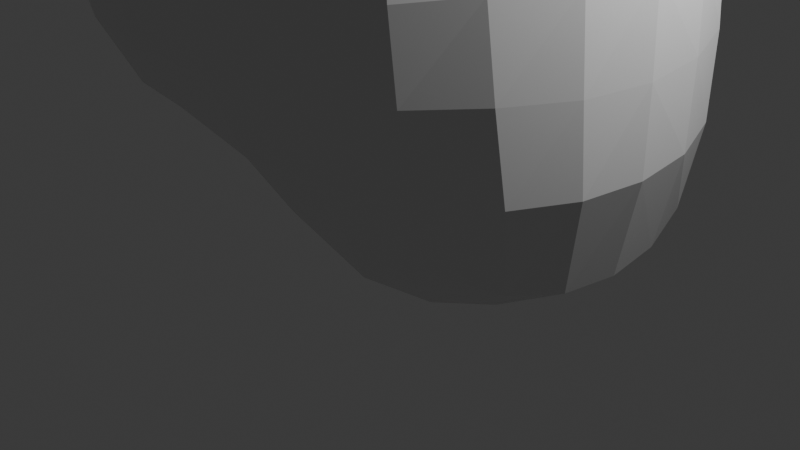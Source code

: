 # Source: Head.blend  (saved by Blender 4.4.32; exported with 4.5.12 LTS)
import bpy
from mathutils import Matrix  # noqa: F401  (used for matrix-valued properties, if any)

bpy.ops.wm.read_factory_settings(use_empty=True)
scene = bpy.context.scene
scene.name = 'Scene'

# ---- collections
col_collection = bpy.data.collections.new('Collection'); scene.collection.children.link(col_collection)

# ---- materials (node trees are filled in below, after node groups)
mat_material = bpy.data.materials.new('Material')
mat_material.alpha_threshold = 0.0
mat_material.roughness = 0.5
mat_material.line_color = (0.0, 0.0, 0.0, 1.0)

# ---- material node trees
mat_material.use_nodes = True; mat_material.node_tree.nodes.clear()
_N = mat_material.node_tree.nodes; _L = mat_material.node_tree.links
n0 = _N.new('ShaderNodeOutputMaterial'); n0.name = 'Material Output'; n0.location = (300, 300)
n1 = _N.new('ShaderNodeBsdfPrincipled'); n1.name = 'Principled BSDF'; n1.location = (10, 300)
n1.inputs[3].default_value = 1.45
_L.new(n1.outputs[0], n0.inputs[0])
n0.is_active_output = True

# ---- world
world_world = bpy.data.worlds.new('World'); scene.world = world_world
world_world.use_nodes = True; world_world.node_tree.nodes.clear()
_N = world_world.node_tree.nodes; _L = world_world.node_tree.links
n0 = _N.new('ShaderNodeOutputWorld'); n0.name = 'World Output'; n0.location = (300, 300)
n1 = _N.new('ShaderNodeBackground'); n1.name = 'Background'; n1.location = (10, 300)
n1.inputs[0].default_value = (0.05088, 0.05088, 0.05088, 1.0)
_L.new(n1.outputs[0], n0.inputs[0])
n0.is_active_output = True
world_world.color = (0.05088, 0.05088, 0.05088)
world_world.sun_shadow_jitter_overblur = 0.0

# ---- cameras
cam_camera = bpy.data.cameras.new('Camera')
cam_camera.clip_end = 100.0
cam_camera.ortho_scale = 7.314

# ---- lights
light_light = bpy.data.lights.new('Light', 'POINT')
light_light.energy = 1000.0
light_light.shadow_soft_size = 0.1

# ---- meshes
me_cube = bpy.data.meshes.new('Cube')
me_cube.from_pydata([(0.9859, 1.0, 0.9625), (1.232, 1.0, -1.331), (-1.0, 1.0, 1.008), (-0.8691, 1.0, -0.759), (-0.9915, 0.6909, -0.8758), (-1.062, 0.3529, -0.9244), (-1.087, 2.822e-08, -0.9501), (0.9548, 1.123, -1.429), (0.5288, 1.199, -1.206), (0.08226, 1.225, -0.9264), (-0.2621, 1.199, -0.9123), (-0.5526, 1.123, -0.8577), (1.114, 1.123, 0.6632), (1.179, 1.199, 0.2963), (1.233, 1.225, -0.06198), (1.262, 1.199, -0.4993), (1.257, 1.123, -0.9482), (-1.113, 1.123, 0.7264), (-1.176, 1.199, 0.4235), (-1.159, 1.225, 0.03206), (-1.109, 1.199, -0.3876), (-1.015, 1.123, -0.5705), (1.092, 0.6909, 1.058), (1.155, 0.3529, 1.134), (1.181, -8.683e-09, 1.16), (-1.225, 1.085e-09, 1.233), (-1.199, 0.3529, 1.207), (-1.123, 0.6909, 1.131), (-0.6493, 1.123, 1.095), (-0.3494, 1.199, 1.139), (-0.02424, 1.225, 1.16), (0.3286, 1.199, 1.134), (0.6667, 1.123, 1.058), (1.565, -5.134e-08, -1.601), (1.537, 0.3529, -1.576), (1.456, 0.6909, -1.492), (-0.6741, 1.307, -0.6693), (-0.3522, 1.422, -0.7313), (0.04612, 1.461, -0.7455), (0.4999, 1.422, -0.8776), (0.8898, 1.307, -0.9193), (-0.7553, 1.446, -0.4091), (-0.4213, 1.6, -0.3786), (0.009084, 1.653, -0.4105), (0.4886, 1.6, -0.4531), (0.9021, 1.446, -0.4691), (-0.7774, 1.5, 0.0164), (-0.4356, 1.673, 0.002307), (0.0, 1.732, -0.005159), (0.4508, 1.673, -0.008714), (0.8693, 1.5, -0.05435), (-0.7664, 1.446, 0.4606), (-0.4228, 1.6, 0.489), (0.0, 1.653, 0.5041), (0.4348, 1.6, 0.4771), (0.8364, 1.446, 0.3785), (-0.7232, 1.307, 0.8087), (-0.3963, 1.422, 0.8603), (-0.01241, 1.461, 0.8831), (0.39, 1.422, 0.8566), (0.7691, 1.307, 0.7668), (1.507, 0.7837, -1.007), (1.636, 0.4026, -1.037), (1.674, 5.96e-08, -1.049), (1.479, 0.8445, -0.521), (1.623, 0.4361, -0.549), (1.672, 5.96e-08, -0.56), (1.431, 0.866, -0.05435), (1.596, 0.4483, -0.05345), (1.653, -7.182e-09, -0.05345), (1.365, 0.8445, 0.3785), (1.519, 0.4361, 0.43), (1.572, -7.598e-09, 0.4476), (1.275, 0.7837, 0.7661), (1.335, 0.4026, 0.8449), (1.374, -5.895e-09, 0.8723), (-0.6706, 0.7837, -1.015), (-0.7482, 0.4026, -1.133), (-0.7746, 6.877e-08, -1.174), (-0.3497, 0.8445, -1.135), (-0.4076, 0.4361, -1.291), (-0.4271, 5.527e-08, -1.344), (0.07309, 0.866, -1.196), (0.06857, 0.4483, -1.367), (0.06736, 3.25e-08, -1.426), (0.5573, 0.8445, -1.441), (0.5842, 0.4361, -1.591), (0.594, -2.981e-08, -1.643), (1.058, 0.7837, -1.655), (1.147, 0.4026, -1.786), (1.173, -9.636e-08, -1.825), (-1.344, 3.977e-08, -0.7786), (-1.305, 0.4026, -0.7502), (-1.196, 0.7837, -0.6805), (-1.563, -1.53e-09, -0.489), (-1.511, 0.4361, -0.472), (-1.357, 0.8445, -0.4171), (-1.647, 2.578e-09, 0.01919), (-1.589, 0.4483, 0.02055), (-1.422, 0.866, 0.02567), (-1.629, -1.264e-08, 0.5768), (-1.576, 0.4361, 0.5593), (-1.422, 0.8445, 0.5069), (-1.449, -1.836e-08, 0.9558), (-1.41, 0.4026, 0.9293), (-1.296, 0.7837, 0.8513), (0.7896, 0.7837, 1.243), (0.866, 0.4026, 1.357), (0.892, 3.015e-08, 1.396), (0.4108, 0.8445, 1.381), (0.4623, 0.4361, 1.536), (0.4799, 1.372e-08, 1.588), (-0.02424, 0.866, 1.435), (-0.02424, 0.4483, 1.608), (-0.02424, -8.683e-09, 1.667), (-0.4412, 0.8445, 1.384), (-0.4983, 0.4361, 1.538), (-0.5176, -3.083e-08, 1.59), (-0.7695, 0.7837, 1.277), (-0.8441, 0.4026, 1.39), (-0.8694, -4.325e-08, 1.428)], [], [(105, 27, 2, 17), (60, 32, 0, 12), (7, 40, 16, 1), (40, 45, 15, 16), (45, 50, 14, 15), (50, 55, 13, 14), (55, 60, 12, 13), (3, 21, 36, 11), (11, 36, 37, 10), (10, 37, 38, 9), (9, 38, 39, 8), (8, 39, 40, 7), (21, 20, 41, 36), (36, 41, 42, 37), (37, 42, 43, 38), (38, 43, 44, 39), (39, 44, 45, 40), (20, 19, 46, 41), (41, 46, 47, 42), (42, 47, 48, 43), (43, 48, 49, 44), (44, 49, 50, 45), (19, 18, 51, 46), (46, 51, 52, 47), (47, 52, 53, 48), (48, 53, 54, 49), (49, 54, 55, 50), (18, 17, 56, 51), (51, 56, 57, 52), (52, 57, 58, 53), (53, 58, 59, 54), (54, 59, 60, 55), (17, 2, 28, 56), (56, 28, 29, 57), (57, 29, 30, 58), (58, 30, 31, 59), (59, 31, 32, 60), (1, 16, 61, 35), (35, 61, 62, 34), (34, 62, 63, 33), (16, 15, 64, 61), (61, 64, 65, 62), (62, 65, 66, 63), (15, 14, 67, 64), (64, 67, 68, 65), (65, 68, 69, 66), (14, 13, 70, 67), (67, 70, 71, 68), (68, 71, 72, 69), (13, 12, 73, 70), (70, 73, 74, 71), (71, 74, 75, 72), (12, 0, 22, 73), (73, 22, 23, 74), (74, 23, 24, 75), (3, 11, 76, 4), (4, 76, 77, 5), (5, 77, 78, 6), (11, 10, 79, 76), (76, 79, 80, 77), (77, 80, 81, 78), (10, 9, 82, 79), (79, 82, 83, 80), (80, 83, 84, 81), (9, 8, 85, 82), (82, 85, 86, 83), (83, 86, 87, 84), (8, 7, 88, 85), (85, 88, 89, 86), (86, 89, 90, 87), (7, 1, 35, 88), (88, 35, 34, 89), (89, 34, 33, 90), (4, 93, 21, 3), (93, 96, 20, 21), (96, 99, 19, 20), (99, 102, 18, 19), (102, 105, 17, 18), (6, 91, 92, 5), (5, 92, 93, 4), (91, 94, 95, 92), (92, 95, 96, 93), (94, 97, 98, 95), (95, 98, 99, 96), (97, 100, 101, 98), (98, 101, 102, 99), (100, 103, 104, 101), (101, 104, 105, 102), (103, 25, 26, 104), (104, 26, 27, 105), (0, 32, 106, 22), (22, 106, 107, 23), (23, 107, 108, 24), (32, 31, 109, 106), (106, 109, 110, 107), (107, 110, 111, 108), (31, 30, 112, 109), (109, 112, 113, 110), (110, 113, 114, 111), (30, 29, 115, 112), (112, 115, 116, 113), (113, 116, 117, 114), (29, 28, 118, 115), (115, 118, 119, 116), (116, 119, 120, 117), (28, 2, 27, 118), (118, 27, 26, 119), (119, 26, 25, 120)])
_uv = me_cube.uv_layers.new(name='UVMap')
_uv.uv.foreach_set('vector', [0.5833, 0.2083, 0.625, 0.2083, 0.625, 0.25, 0.5833, 0.25, 0.5833, 0.4583, 0.625, 0.4583, 0.625, 0.5, 0.5833, 0.5, 0.375, 0.4583, 0.4167, 0.4583, 0.4167, 0.5, 0.375, 0.5, 0.4167, 0.4583, 0.4583, 0.4583, 0.4583, 0.5, 0.4167, 0.5, 0.4583, 0.4583, 0.5, 0.4583, 0.5, 0.5, 0.4583, 0.5, 0.5, 0.4583, 0.5417, 0.4583, 0.5417, 0.5, 0.5, 0.5, 0.5417, 0.4583, 0.5833, 0.4583, 0.5833, 0.5, 0.5417, 0.5, 0.375, 0.25, 0.4167, 0.25, 0.4167, 0.2917, 0.375, 0.2917, 0.375, 0.2917, 0.4167, 0.2917, 0.4167, 0.3333, 0.375, 0.3333, 0.375, 0.3333, 0.4167, 0.3333, 0.4167, 0.375, 0.375, 0.375, 0.375, 0.375, 0.4167, 0.375, 0.4167, 0.4167, 0.375, 0.4167, 0.375, 0.4167, 0.4167, 0.4167, 0.4167, 0.4583, 0.375, 0.4583, 0.4167, 0.25, 0.4583, 0.25, 0.4583, 0.2917, 0.4167, 0.2917, 0.4167, 0.2917, 0.4583, 0.2917, 0.4583, 0.3333, 0.4167, 0.3333, 0.4167, 0.3333, 0.4583, 0.3333, 0.4583, 0.375, 0.4167, 0.375, 0.4167, 0.375, 0.4583, 0.375, 0.4583, 0.4167, 0.4167, 0.4167, 0.4167, 0.4167, 0.4583, 0.4167, 0.4583, 0.4583, 0.4167, 0.4583, 0.4583, 0.25, 0.5, 0.25, 0.5, 0.2917, 0.4583, 0.2917, 0.4583, 0.2917, 0.5, 0.2917, 0.5, 0.3333, 0.4583, 0.3333, 0.4583, 0.3333, 0.5, 0.3333, 0.5, 0.375, 0.4583, 0.375, 0.4583, 0.375, 0.5, 0.375, 0.5, 0.4167, 0.4583, 0.4167, 0.4583, 0.4167, 0.5, 0.4167, 0.5, 0.4583, 0.4583, 0.4583, 0.5, 0.25, 0.5417, 0.25, 0.5417, 0.2917, 0.5, 0.2917, 0.5, 0.2917, 0.5417, 0.2917, 0.5417, 0.3333, 0.5, 0.3333, 0.5, 0.3333, 0.5417, 0.3333, 0.5417, 0.375, 0.5, 0.375, 0.5, 0.375, 0.5417, 0.375, 0.5417, 0.4167, 0.5, 0.4167, 0.5, 0.4167, 0.5417, 0.4167, 0.5417, 0.4583, 0.5, 0.4583, 0.5417, 0.25, 0.5833, 0.25, 0.5833, 0.2917, 0.5417, 0.2917, 0.5417, 0.2917, 0.5833, 0.2917, 0.5833, 0.3333, 0.5417, 0.3333, 0.5417, 0.3333, 0.5833, 0.3333, 0.5833, 0.375, 0.5417, 0.375, 0.5417, 0.375, 0.5833, 0.375, 0.5833, 0.4167, 0.5417, 0.4167, 0.5417, 0.4167, 0.5833, 0.4167, 0.5833, 0.4583, 0.5417, 0.4583, 0.5833, 0.25, 0.625, 0.25, 0.625, 0.2917, 0.5833, 0.2917, 0.5833, 0.2917, 0.625, 0.2917, 0.625, 0.3333, 0.5833, 0.3333, 0.5833, 0.3333, 0.625, 0.3333, 0.625, 0.375, 0.5833, 0.375, 0.5833, 0.375, 0.625, 0.375, 0.625, 0.4167, 0.5833, 0.4167, 0.5833, 0.4167, 0.625, 0.4167, 0.625, 0.4583, 0.5833, 0.4583, 0.375, 0.5, 0.4167, 0.5, 0.4167, 0.5417, 0.375, 0.5417, 0.375, 0.5417, 0.4167, 0.5417, 0.4167, 0.5833, 0.375, 0.5833, 0.375, 0.5833, 0.4167, 0.5833, 0.4167, 0.625, 0.375, 0.625, 0.4167, 0.5, 0.4583, 0.5, 0.4583, 0.5417, 0.4167, 0.5417, 0.4167, 0.5417, 0.4583, 0.5417, 0.4583, 0.5833, 0.4167, 0.5833, 0.4167, 0.5833, 0.4583, 0.5833, 0.4583, 0.625, 0.4167, 0.625, 0.4583, 0.5, 0.5, 0.5, 0.5, 0.5417, 0.4583, 0.5417, 0.4583, 0.5417, 0.5, 0.5417, 0.5, 0.5833, 0.4583, 0.5833, 0.4583, 0.5833, 0.5, 0.5833, 0.5, 0.625, 0.4583, 0.625, 0.5, 0.5, 0.5417, 0.5, 0.5417, 0.5417, 0.5, 0.5417, 0.5, 0.5417, 0.5417, 0.5417, 0.5417, 0.5833, 0.5, 0.5833, 0.5, 0.5833, 0.5417, 0.5833, 0.5417, 0.625, 0.5, 0.625, 0.5417, 0.5, 0.5833, 0.5, 0.5833, 0.5417, 0.5417, 0.5417, 0.5417, 0.5417, 0.5833, 0.5417, 0.5833, 0.5833, 0.5417, 0.5833, 0.5417, 0.5833, 0.5833, 0.5833, 0.5833, 0.625, 0.5417, 0.625, 0.5833, 0.5, 0.625, 0.5, 0.625, 0.5417, 0.5833, 0.5417, 0.5833, 0.5417, 0.625, 0.5417, 0.625, 0.5833, 0.5833, 0.5833, 0.5833, 0.5833, 0.625, 0.5833, 0.625, 0.625, 0.5833, 0.625, 0.125, 0.5, 0.1667, 0.5, 0.1667, 0.5417, 0.125, 0.5417, 0.125, 0.5417, 0.1667, 0.5417, 0.1667, 0.5833, 0.125, 0.5833, 0.125, 0.5833, 0.1667, 0.5833, 0.1667, 0.625, 0.125, 0.625, 0.1667, 0.5, 0.2083, 0.5, 0.2083, 0.5417, 0.1667, 0.5417, 0.1667, 0.5417, 0.2083, 0.5417, 0.2083, 0.5833, 0.1667, 0.5833, 0.1667, 0.5833, 0.2083, 0.5833, 0.2083, 0.625, 0.1667, 0.625, 0.2083, 0.5, 0.25, 0.5, 0.25, 0.5417, 0.2083, 0.5417, 0.2083, 0.5417, 0.25, 0.5417, 0.25, 0.5833, 0.2083, 0.5833, 0.2083, 0.5833, 0.25, 0.5833, 0.25, 0.625, 0.2083, 0.625, 0.25, 0.5, 0.2917, 0.5, 0.2917, 0.5417, 0.25, 0.5417, 0.25, 0.5417, 0.2917, 0.5417, 0.2917, 0.5833, 0.25, 0.5833, 0.25, 0.5833, 0.2917, 0.5833, 0.2917, 0.625, 0.25, 0.625, 0.2917, 0.5, 0.3333, 0.5, 0.3333, 0.5417, 0.2917, 0.5417, 0.2917, 0.5417, 0.3333, 0.5417, 0.3333, 0.5833, 0.2917, 0.5833, 0.2917, 0.5833, 0.3333, 0.5833, 0.3333, 0.625, 0.2917, 0.625, 0.3333, 0.5, 0.375, 0.5, 0.375, 0.5417, 0.3333, 0.5417, 0.3333, 0.5417, 0.375, 0.5417, 0.375, 0.5833, 0.3333, 0.5833, 0.3333, 0.5833, 0.375, 0.5833, 0.375, 0.625, 0.3333, 0.625, 0.375, 0.2083, 0.4167, 0.2083, 0.4167, 0.25, 0.375, 0.25, 0.4167, 0.2083, 0.4583, 0.2083, 0.4583, 0.25, 0.4167, 0.25, 0.4583, 0.2083, 0.5, 0.2083, 0.5, 0.25, 0.4583, 0.25, 0.5, 0.2083, 0.5417, 0.2083, 0.5417, 0.25, 0.5, 0.25, 0.5417, 0.2083, 0.5833, 0.2083, 0.5833, 0.25, 0.5417, 0.25, 0.375, 0.125, 0.4167, 0.125, 0.4167, 0.1667, 0.375, 0.1667, 0.375, 0.1667, 0.4167, 0.1667, 0.4167, 0.2083, 0.375, 0.2083, 0.4167, 0.125, 0.4583, 0.125, 0.4583, 0.1667, 0.4167, 0.1667, 0.4167, 0.1667, 0.4583, 0.1667, 0.4583, 0.2083, 0.4167, 0.2083, 0.4583, 0.125, 0.5, 0.125, 0.5, 0.1667, 0.4583, 0.1667, 0.4583, 0.1667, 0.5, 0.1667, 0.5, 0.2083, 0.4583, 0.2083, 0.5, 0.125, 0.5417, 0.125, 0.5417, 0.1667, 0.5, 0.1667, 0.5, 0.1667, 0.5417, 0.1667, 0.5417, 0.2083, 0.5, 0.2083, 0.5417, 0.125, 0.5833, 0.125, 0.5833, 0.1667, 0.5417, 0.1667, 0.5417, 0.1667, 0.5833, 0.1667, 0.5833, 0.2083, 0.5417, 0.2083, 0.5833, 0.125, 0.625, 0.125, 0.625, 0.1667, 0.5833, 0.1667, 0.5833, 0.1667, 0.625, 0.1667, 0.625, 0.2083, 0.5833, 0.2083, 0.625, 0.5, 0.6667, 0.5, 0.6667, 0.5417, 0.625, 0.5417, 0.625, 0.5417, 0.6667, 0.5417, 0.6667, 0.5833, 0.625, 0.5833, 0.625, 0.5833, 0.6667, 0.5833, 0.6667, 0.625, 0.625, 0.625, 0.6667, 0.5, 0.7083, 0.5, 0.7083, 0.5417, 0.6667, 0.5417, 0.6667, 0.5417, 0.7083, 0.5417, 0.7083, 0.5833, 0.6667, 0.5833, 0.6667, 0.5833, 0.7083, 0.5833, 0.7083, 0.625, 0.6667, 0.625, 0.7083, 0.5, 0.75, 0.5, 0.75, 0.5417, 0.7083, 0.5417, 0.7083, 0.5417, 0.75, 0.5417, 0.75, 0.5833, 0.7083, 0.5833, 0.7083, 0.5833, 0.75, 0.5833, 0.75, 0.625, 0.7083, 0.625, 0.75, 0.5, 0.7917, 0.5, 0.7917, 0.5417, 0.75, 0.5417, 0.75, 0.5417, 0.7917, 0.5417, 0.7917, 0.5833, 0.75, 0.5833, 0.75, 0.5833, 0.7917, 0.5833, 0.7917, 0.625, 0.75, 0.625, 0.7917, 0.5, 0.8333, 0.5, 0.8333, 0.5417, 0.7917, 0.5417, 0.7917, 0.5417, 0.8333, 0.5417, 0.8333, 0.5833, 0.7917, 0.5833, 0.7917, 0.5833, 0.8333, 0.5833, 0.8333, 0.625, 0.7917, 0.625, 0.8333, 0.5, 0.875, 0.5, 0.875, 0.5417, 0.8333, 0.5417, 0.8333, 0.5417, 0.875, 0.5417, 0.875, 0.5833, 0.8333, 0.5833, 0.8333, 0.5833, 0.875, 0.5833, 0.875, 0.625, 0.8333, 0.625])
me_cube.materials.append(mat_material)
me_cube.use_mirror_vertex_groups = False
me_cube.update()

# ---- objects
ob_cube = bpy.data.objects.new('Cube', me_cube)
ob_light = bpy.data.objects.new('Light', light_light)
ob_camera = bpy.data.objects.new('Camera', cam_camera)

# ---- transforms, parenting, visibility, modifiers, constraints
ob_cube.location = (0.0, 0.0, 3.104)
ob_cube.scale = (1.685, 1.685, 1.685)
ob_cube.lock_rotations_4d = False
ob_cube.empty_display_type = 'ARROWS'
ob_cube.lineart.crease_threshold = 0.0
_m = ob_cube.modifiers.new('Mirror', 'MIRROR')
_m.use_axis = (False, True, False)
ob_light.location = (4.076, 1.005, 5.904)
ob_light.rotation_euler = (0.6503, 0.05522, 1.866)
ob_light.lock_rotations_4d = False
ob_light.empty_display_type = 'ARROWS'
ob_light.color = (0.0, 0.0, 0.0, 0.0)
ob_light.lineart.crease_threshold = 0.0
ob_camera.location = (7.359, -6.926, 4.958)
ob_camera.rotation_euler = (1.109, 0.0, 0.8149)
ob_camera.lock_rotations_4d = False
ob_camera.empty_display_type = 'ARROWS'
ob_camera.color = (0.0, 0.0, 0.0, 0.0)
ob_camera.display_type = 'WIRE'
ob_camera.lineart.crease_threshold = 0.0

# ---- collection membership
col_collection.objects.link(ob_cube)
col_collection.objects.link(ob_light)
col_collection.objects.link(ob_camera)

# ---- scene / render settings (as saved in the file)
scene.camera = ob_camera
scene.frame_start = 1; scene.frame_end = 250; scene.frame_set(67)
scene.render.engine = 'BLENDER_EEVEE_NEXT'
bpy.context.view_layer.update()
